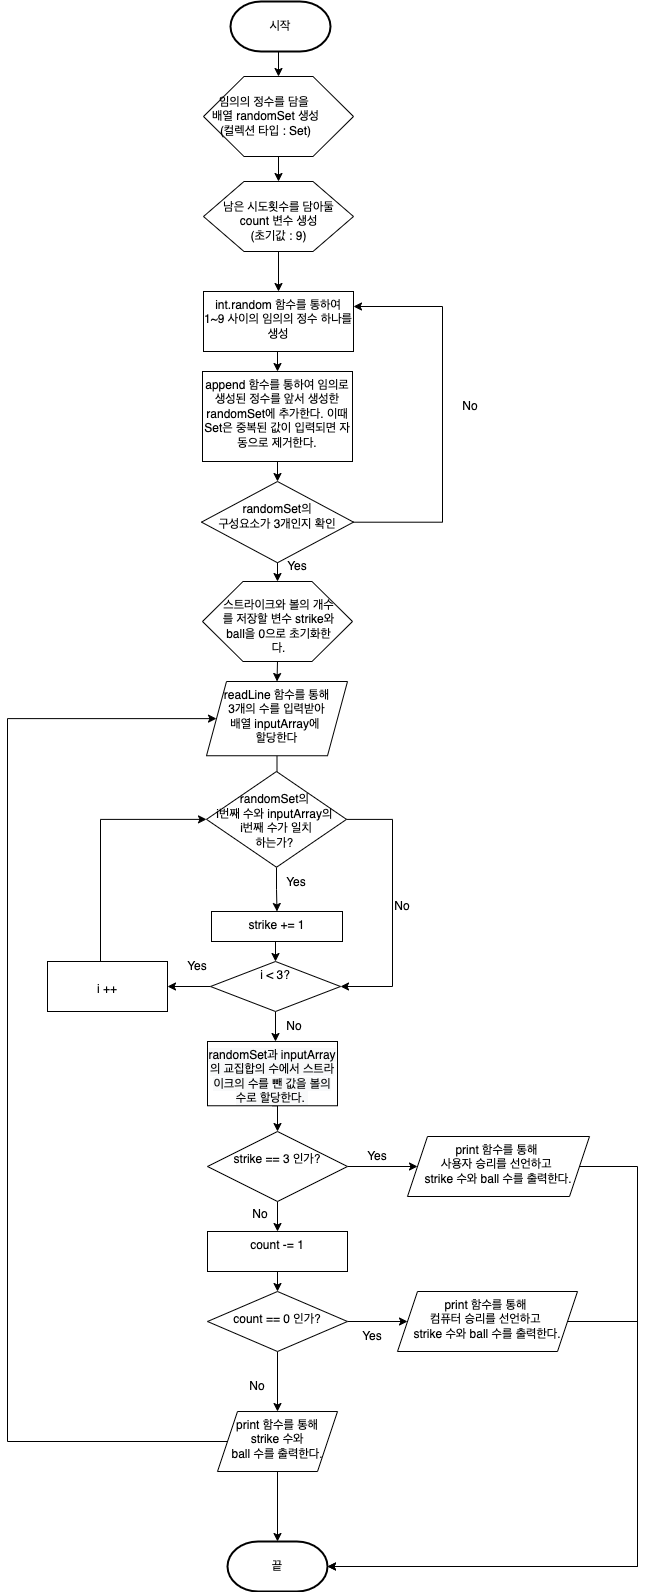

The diagram above was exported from draw.io. Its source (the exported page's mxGraphModel, read from the mxfile embedded in the PNG):
<mxGraphModel dx="934" dy="1827" grid="1" gridSize="10" guides="1" tooltips="1" connect="1" arrows="1" fold="1" page="1" pageScale="1" pageWidth="827" pageHeight="1169" math="0" shadow="0">
  <root>
    <mxCell id="WIyWlLk6GJQsqaUBKTNV-0" />
    <mxCell id="WIyWlLk6GJQsqaUBKTNV-1" parent="WIyWlLk6GJQsqaUBKTNV-0" />
    <mxCell id="taiErZsX27mkQF11gLRB-114" style="edgeStyle=orthogonalEdgeStyle;rounded=0;orthogonalLoop=1;jettySize=auto;html=1;exitX=0.5;exitY=1;exitDx=0;exitDy=0;exitPerimeter=0;entryX=0.5;entryY=0;entryDx=0;entryDy=0;" parent="WIyWlLk6GJQsqaUBKTNV-1" source="taiErZsX27mkQF11gLRB-6" target="taiErZsX27mkQF11gLRB-9" edge="1">
      <mxGeometry relative="1" as="geometry" />
    </mxCell>
    <mxCell id="taiErZsX27mkQF11gLRB-6" value="시작" style="strokeWidth=2;html=1;shape=mxgraph.flowchart.terminator;whiteSpace=wrap;" parent="WIyWlLk6GJQsqaUBKTNV-1" vertex="1">
      <mxGeometry x="273" y="-1130" width="100" height="50" as="geometry" />
    </mxCell>
    <mxCell id="taiErZsX27mkQF11gLRB-84" style="edgeStyle=orthogonalEdgeStyle;rounded=0;orthogonalLoop=1;jettySize=auto;html=1;exitX=0.5;exitY=1;exitDx=0;exitDy=0;entryX=0.5;entryY=0;entryDx=0;entryDy=0;" parent="WIyWlLk6GJQsqaUBKTNV-1" source="taiErZsX27mkQF11gLRB-9" target="taiErZsX27mkQF11gLRB-11" edge="1">
      <mxGeometry relative="1" as="geometry" />
    </mxCell>
    <mxCell id="taiErZsX27mkQF11gLRB-9" value="" style="verticalLabelPosition=bottom;verticalAlign=top;html=1;shape=hexagon;perimeter=hexagonPerimeter2;arcSize=6;size=0.27;" parent="WIyWlLk6GJQsqaUBKTNV-1" vertex="1">
      <mxGeometry x="246" y="-1055" width="150" height="80" as="geometry" />
    </mxCell>
    <mxCell id="taiErZsX27mkQF11gLRB-10" value="임의의 정수를 담을 &lt;br&gt;배열 randomSet 생성&lt;br&gt;(컬렉션 타입 : Set)" style="text;html=1;strokeColor=none;fillColor=none;align=center;verticalAlign=middle;whiteSpace=wrap;rounded=0;" parent="WIyWlLk6GJQsqaUBKTNV-1" vertex="1">
      <mxGeometry x="249.5" y="-1030" width="117" height="30" as="geometry" />
    </mxCell>
    <mxCell id="taiErZsX27mkQF11gLRB-83" style="edgeStyle=orthogonalEdgeStyle;rounded=0;orthogonalLoop=1;jettySize=auto;html=1;exitX=0.5;exitY=1;exitDx=0;exitDy=0;entryX=0.5;entryY=0;entryDx=0;entryDy=0;" parent="WIyWlLk6GJQsqaUBKTNV-1" source="taiErZsX27mkQF11gLRB-11" target="taiErZsX27mkQF11gLRB-23" edge="1">
      <mxGeometry relative="1" as="geometry" />
    </mxCell>
    <mxCell id="taiErZsX27mkQF11gLRB-11" value="" style="verticalLabelPosition=bottom;verticalAlign=top;html=1;shape=hexagon;perimeter=hexagonPerimeter2;arcSize=6;size=0.27;" parent="WIyWlLk6GJQsqaUBKTNV-1" vertex="1">
      <mxGeometry x="246" y="-950" width="150" height="70" as="geometry" />
    </mxCell>
    <mxCell id="taiErZsX27mkQF11gLRB-12" value="남은 시도횟수를 담아둘&lt;br&gt;count 변수 생성&lt;br&gt;(초기값 : 9)" style="text;html=1;strokeColor=none;fillColor=none;align=center;verticalAlign=middle;whiteSpace=wrap;rounded=0;" parent="WIyWlLk6GJQsqaUBKTNV-1" vertex="1">
      <mxGeometry x="262.5" y="-925" width="117" height="30" as="geometry" />
    </mxCell>
    <mxCell id="taiErZsX27mkQF11gLRB-31" style="edgeStyle=orthogonalEdgeStyle;rounded=0;orthogonalLoop=1;jettySize=auto;html=1;entryX=1;entryY=0.25;entryDx=0;entryDy=0;" parent="WIyWlLk6GJQsqaUBKTNV-1" source="taiErZsX27mkQF11gLRB-20" target="taiErZsX27mkQF11gLRB-23" edge="1">
      <mxGeometry relative="1" as="geometry">
        <Array as="points">
          <mxPoint x="485" y="-609" />
          <mxPoint x="485" y="-825" />
        </Array>
      </mxGeometry>
    </mxCell>
    <mxCell id="taiErZsX27mkQF11gLRB-80" style="edgeStyle=orthogonalEdgeStyle;rounded=0;orthogonalLoop=1;jettySize=auto;html=1;exitX=0.5;exitY=1;exitDx=0;exitDy=0;entryX=0.5;entryY=0;entryDx=0;entryDy=0;" parent="WIyWlLk6GJQsqaUBKTNV-1" source="taiErZsX27mkQF11gLRB-20" target="taiErZsX27mkQF11gLRB-38" edge="1">
      <mxGeometry relative="1" as="geometry" />
    </mxCell>
    <mxCell id="taiErZsX27mkQF11gLRB-20" value="&lt;br&gt;randomSet의&lt;br&gt;구성요소가 3개인지 확인" style="rhombus;whiteSpace=wrap;html=1;verticalAlign=top;arcSize=6;" parent="WIyWlLk6GJQsqaUBKTNV-1" vertex="1">
      <mxGeometry x="244" y="-650" width="152" height="81.25" as="geometry" />
    </mxCell>
    <mxCell id="taiErZsX27mkQF11gLRB-82" style="edgeStyle=orthogonalEdgeStyle;rounded=0;orthogonalLoop=1;jettySize=auto;html=1;exitX=0.5;exitY=1;exitDx=0;exitDy=0;entryX=0.5;entryY=0;entryDx=0;entryDy=0;" parent="WIyWlLk6GJQsqaUBKTNV-1" source="taiErZsX27mkQF11gLRB-23" target="taiErZsX27mkQF11gLRB-30" edge="1">
      <mxGeometry relative="1" as="geometry" />
    </mxCell>
    <mxCell id="taiErZsX27mkQF11gLRB-23" value="int.random 함수를 통하여 1~9 사이의 임의의 정수 하나를 생성" style="whiteSpace=wrap;html=1;verticalAlign=top;arcSize=6;" parent="WIyWlLk6GJQsqaUBKTNV-1" vertex="1">
      <mxGeometry x="246" y="-840" width="150" height="60" as="geometry" />
    </mxCell>
    <mxCell id="taiErZsX27mkQF11gLRB-81" style="edgeStyle=orthogonalEdgeStyle;rounded=0;orthogonalLoop=1;jettySize=auto;html=1;exitX=0.5;exitY=1;exitDx=0;exitDy=0;entryX=0.5;entryY=0;entryDx=0;entryDy=0;" parent="WIyWlLk6GJQsqaUBKTNV-1" source="taiErZsX27mkQF11gLRB-30" target="taiErZsX27mkQF11gLRB-20" edge="1">
      <mxGeometry relative="1" as="geometry" />
    </mxCell>
    <mxCell id="taiErZsX27mkQF11gLRB-30" value="append 함수를 통하여 임의로 생성된 정수를 앞서 생성한 randomSet에 추가한다. 이때 Set은 중복된 값이 입력되면 자동으로 제거한다." style="whiteSpace=wrap;html=1;verticalAlign=top;arcSize=6;" parent="WIyWlLk6GJQsqaUBKTNV-1" vertex="1">
      <mxGeometry x="245" y="-760" width="150" height="90" as="geometry" />
    </mxCell>
    <mxCell id="taiErZsX27mkQF11gLRB-36" value="" style="edgeStyle=orthogonalEdgeStyle;rounded=0;orthogonalLoop=1;jettySize=auto;html=1;" parent="WIyWlLk6GJQsqaUBKTNV-1" source="taiErZsX27mkQF11gLRB-32" target="taiErZsX27mkQF11gLRB-35" edge="1">
      <mxGeometry relative="1" as="geometry" />
    </mxCell>
    <mxCell id="taiErZsX27mkQF11gLRB-32" value="readLine 함수를 통해&lt;br&gt;3개의 수를 입력받아&lt;br&gt;배열 inputArray에 &lt;br&gt;할당한다" style="shape=parallelogram;perimeter=parallelogramPerimeter;whiteSpace=wrap;html=1;fixedSize=1;verticalAlign=top;arcSize=6;" parent="WIyWlLk6GJQsqaUBKTNV-1" vertex="1">
      <mxGeometry x="249" y="-450" width="141" height="74.25" as="geometry" />
    </mxCell>
    <mxCell id="taiErZsX27mkQF11gLRB-49" style="edgeStyle=orthogonalEdgeStyle;rounded=0;orthogonalLoop=1;jettySize=auto;html=1;entryX=1;entryY=0.5;entryDx=0;entryDy=0;" parent="WIyWlLk6GJQsqaUBKTNV-1" source="taiErZsX27mkQF11gLRB-35" target="taiErZsX27mkQF11gLRB-46" edge="1">
      <mxGeometry relative="1" as="geometry">
        <Array as="points">
          <mxPoint x="435" y="-312" />
          <mxPoint x="435" y="-145" />
        </Array>
      </mxGeometry>
    </mxCell>
    <mxCell id="taiErZsX27mkQF11gLRB-111" style="edgeStyle=orthogonalEdgeStyle;rounded=0;orthogonalLoop=1;jettySize=auto;html=1;entryX=0.5;entryY=0;entryDx=0;entryDy=0;" parent="WIyWlLk6GJQsqaUBKTNV-1" source="taiErZsX27mkQF11gLRB-35" target="taiErZsX27mkQF11gLRB-45" edge="1">
      <mxGeometry relative="1" as="geometry" />
    </mxCell>
    <mxCell id="taiErZsX27mkQF11gLRB-35" value="&lt;br&gt;randomSet의 &lt;br&gt;i번째 수와 inputArray의 &lt;br&gt;i번째 수가 일치&lt;br&gt;하는가?&amp;nbsp;" style="rhombus;whiteSpace=wrap;html=1;verticalAlign=top;arcSize=6;" parent="WIyWlLk6GJQsqaUBKTNV-1" vertex="1">
      <mxGeometry x="249" y="-360" width="140" height="95.74" as="geometry" />
    </mxCell>
    <mxCell id="taiErZsX27mkQF11gLRB-79" style="edgeStyle=orthogonalEdgeStyle;rounded=0;orthogonalLoop=1;jettySize=auto;html=1;exitX=0.5;exitY=1;exitDx=0;exitDy=0;entryX=0.5;entryY=0;entryDx=0;entryDy=0;" parent="WIyWlLk6GJQsqaUBKTNV-1" source="taiErZsX27mkQF11gLRB-38" target="taiErZsX27mkQF11gLRB-32" edge="1">
      <mxGeometry relative="1" as="geometry" />
    </mxCell>
    <mxCell id="taiErZsX27mkQF11gLRB-38" value="" style="verticalLabelPosition=bottom;verticalAlign=top;html=1;shape=hexagon;perimeter=hexagonPerimeter2;arcSize=6;size=0.27;" parent="WIyWlLk6GJQsqaUBKTNV-1" vertex="1">
      <mxGeometry x="245" y="-550" width="150" height="80" as="geometry" />
    </mxCell>
    <mxCell id="taiErZsX27mkQF11gLRB-39" value="스트라이크와 볼의 개수를 저장할 변수 strike와 ball을 0으로 초기화한다." style="text;html=1;strokeColor=none;fillColor=none;align=center;verticalAlign=middle;whiteSpace=wrap;rounded=0;" parent="WIyWlLk6GJQsqaUBKTNV-1" vertex="1">
      <mxGeometry x="263" y="-520" width="117" height="30" as="geometry" />
    </mxCell>
    <mxCell id="taiErZsX27mkQF11gLRB-76" style="edgeStyle=orthogonalEdgeStyle;rounded=0;orthogonalLoop=1;jettySize=auto;html=1;exitX=0.5;exitY=1;exitDx=0;exitDy=0;entryX=0.5;entryY=0;entryDx=0;entryDy=0;" parent="WIyWlLk6GJQsqaUBKTNV-1" source="taiErZsX27mkQF11gLRB-42" target="taiErZsX27mkQF11gLRB-59" edge="1">
      <mxGeometry relative="1" as="geometry" />
    </mxCell>
    <mxCell id="taiErZsX27mkQF11gLRB-42" value="&lt;span style=&quot;color: rgb(0 , 0 , 0) ; font-family: &amp;#34;helvetica&amp;#34; ; font-size: 12px ; font-style: normal ; font-weight: 400 ; letter-spacing: normal ; text-align: center ; text-indent: 0px ; text-transform: none ; word-spacing: 0px ; background-color: rgb(248 , 249 , 250) ; display: inline ; float: none&quot;&gt;randomSet과 inputArray의 교집합의 수에서 스트라이크의 수를 뺀 값을 볼의 수로 할당한다.&amp;nbsp;&lt;/span&gt;" style="whiteSpace=wrap;html=1;verticalAlign=top;arcSize=6;" parent="WIyWlLk6GJQsqaUBKTNV-1" vertex="1">
      <mxGeometry x="250" y="-90" width="130" height="64.26" as="geometry" />
    </mxCell>
    <mxCell id="taiErZsX27mkQF11gLRB-44" value="Yes" style="text;html=1;strokeColor=none;fillColor=none;align=center;verticalAlign=middle;whiteSpace=wrap;rounded=0;" parent="WIyWlLk6GJQsqaUBKTNV-1" vertex="1">
      <mxGeometry x="309" y="-264.26" width="60" height="30" as="geometry" />
    </mxCell>
    <mxCell id="taiErZsX27mkQF11gLRB-78" style="edgeStyle=orthogonalEdgeStyle;rounded=0;orthogonalLoop=1;jettySize=auto;html=1;exitX=0.5;exitY=1;exitDx=0;exitDy=0;entryX=0.5;entryY=0;entryDx=0;entryDy=0;" parent="WIyWlLk6GJQsqaUBKTNV-1" source="taiErZsX27mkQF11gLRB-45" target="taiErZsX27mkQF11gLRB-46" edge="1">
      <mxGeometry relative="1" as="geometry" />
    </mxCell>
    <mxCell id="taiErZsX27mkQF11gLRB-45" value="&lt;font face=&quot;helvetica&quot;&gt;strike += 1&lt;/font&gt;" style="whiteSpace=wrap;html=1;verticalAlign=top;arcSize=6;" parent="WIyWlLk6GJQsqaUBKTNV-1" vertex="1">
      <mxGeometry x="254" y="-220" width="131" height="30" as="geometry" />
    </mxCell>
    <mxCell id="taiErZsX27mkQF11gLRB-53" value="" style="edgeStyle=orthogonalEdgeStyle;rounded=0;orthogonalLoop=1;jettySize=auto;html=1;" parent="WIyWlLk6GJQsqaUBKTNV-1" source="taiErZsX27mkQF11gLRB-46" target="taiErZsX27mkQF11gLRB-52" edge="1">
      <mxGeometry relative="1" as="geometry" />
    </mxCell>
    <mxCell id="taiErZsX27mkQF11gLRB-106" style="edgeStyle=orthogonalEdgeStyle;rounded=0;orthogonalLoop=1;jettySize=auto;html=1;exitX=0.5;exitY=1;exitDx=0;exitDy=0;" parent="WIyWlLk6GJQsqaUBKTNV-1" source="taiErZsX27mkQF11gLRB-46" edge="1">
      <mxGeometry relative="1" as="geometry">
        <mxPoint x="318" y="-90" as="targetPoint" />
      </mxGeometry>
    </mxCell>
    <mxCell id="taiErZsX27mkQF11gLRB-46" value="i &amp;lt; 3?" style="rhombus;whiteSpace=wrap;html=1;verticalAlign=top;arcSize=6;" parent="WIyWlLk6GJQsqaUBKTNV-1" vertex="1">
      <mxGeometry x="253" y="-170" width="130" height="50" as="geometry" />
    </mxCell>
    <mxCell id="taiErZsX27mkQF11gLRB-50" value="No" style="text;html=1;strokeColor=none;fillColor=none;align=center;verticalAlign=middle;whiteSpace=wrap;rounded=0;" parent="WIyWlLk6GJQsqaUBKTNV-1" vertex="1">
      <mxGeometry x="415" y="-240" width="60" height="30" as="geometry" />
    </mxCell>
    <mxCell id="taiErZsX27mkQF11gLRB-54" style="edgeStyle=orthogonalEdgeStyle;rounded=0;orthogonalLoop=1;jettySize=auto;html=1;entryX=0;entryY=0.5;entryDx=0;entryDy=0;" parent="WIyWlLk6GJQsqaUBKTNV-1" source="taiErZsX27mkQF11gLRB-52" target="taiErZsX27mkQF11gLRB-35" edge="1">
      <mxGeometry relative="1" as="geometry">
        <Array as="points">
          <mxPoint x="143" y="-312" />
        </Array>
      </mxGeometry>
    </mxCell>
    <mxCell id="taiErZsX27mkQF11gLRB-52" value="&lt;br&gt;i ++" style="whiteSpace=wrap;html=1;verticalAlign=top;arcSize=6;" parent="WIyWlLk6GJQsqaUBKTNV-1" vertex="1">
      <mxGeometry x="90" y="-170" width="120" height="50" as="geometry" />
    </mxCell>
    <mxCell id="taiErZsX27mkQF11gLRB-55" value="Yes" style="text;html=1;strokeColor=none;fillColor=none;align=center;verticalAlign=middle;whiteSpace=wrap;rounded=0;" parent="WIyWlLk6GJQsqaUBKTNV-1" vertex="1">
      <mxGeometry x="210" y="-180" width="60" height="30" as="geometry" />
    </mxCell>
    <mxCell id="taiErZsX27mkQF11gLRB-56" value="No" style="text;html=1;strokeColor=none;fillColor=none;align=center;verticalAlign=middle;whiteSpace=wrap;rounded=0;" parent="WIyWlLk6GJQsqaUBKTNV-1" vertex="1">
      <mxGeometry x="306.5" y="-120" width="60" height="30" as="geometry" />
    </mxCell>
    <mxCell id="taiErZsX27mkQF11gLRB-92" style="edgeStyle=orthogonalEdgeStyle;rounded=0;orthogonalLoop=1;jettySize=auto;html=1;entryX=0;entryY=0.5;entryDx=0;entryDy=0;" parent="WIyWlLk6GJQsqaUBKTNV-1" source="taiErZsX27mkQF11gLRB-58" target="taiErZsX27mkQF11gLRB-32" edge="1">
      <mxGeometry relative="1" as="geometry">
        <Array as="points">
          <mxPoint x="50" y="310" />
          <mxPoint x="50" y="-413" />
        </Array>
      </mxGeometry>
    </mxCell>
    <mxCell id="taiErZsX27mkQF11gLRB-103" style="edgeStyle=orthogonalEdgeStyle;rounded=0;orthogonalLoop=1;jettySize=auto;html=1;entryX=0.5;entryY=0;entryDx=0;entryDy=0;entryPerimeter=0;" parent="WIyWlLk6GJQsqaUBKTNV-1" source="taiErZsX27mkQF11gLRB-58" target="taiErZsX27mkQF11gLRB-94" edge="1">
      <mxGeometry relative="1" as="geometry" />
    </mxCell>
    <mxCell id="taiErZsX27mkQF11gLRB-58" value="print 함수를 통해&lt;br&gt;strike 수와&lt;br&gt;ball 수를 출력한다." style="shape=parallelogram;perimeter=parallelogramPerimeter;whiteSpace=wrap;html=1;fixedSize=1;verticalAlign=top;arcSize=6;" parent="WIyWlLk6GJQsqaUBKTNV-1" vertex="1">
      <mxGeometry x="260" y="280.005" width="120" height="60" as="geometry" />
    </mxCell>
    <mxCell id="taiErZsX27mkQF11gLRB-61" value="" style="edgeStyle=orthogonalEdgeStyle;rounded=0;orthogonalLoop=1;jettySize=auto;html=1;" parent="WIyWlLk6GJQsqaUBKTNV-1" source="taiErZsX27mkQF11gLRB-59" target="taiErZsX27mkQF11gLRB-60" edge="1">
      <mxGeometry relative="1" as="geometry" />
    </mxCell>
    <mxCell id="taiErZsX27mkQF11gLRB-75" style="edgeStyle=orthogonalEdgeStyle;rounded=0;orthogonalLoop=1;jettySize=auto;html=1;exitX=0.5;exitY=1;exitDx=0;exitDy=0;" parent="WIyWlLk6GJQsqaUBKTNV-1" source="taiErZsX27mkQF11gLRB-59" target="taiErZsX27mkQF11gLRB-65" edge="1">
      <mxGeometry relative="1" as="geometry" />
    </mxCell>
    <mxCell id="taiErZsX27mkQF11gLRB-59" value="&lt;br&gt;strike == 3 인가?" style="rhombus;whiteSpace=wrap;html=1;verticalAlign=top;arcSize=6;" parent="WIyWlLk6GJQsqaUBKTNV-1" vertex="1">
      <mxGeometry x="250" width="140" height="70" as="geometry" />
    </mxCell>
    <mxCell id="taiErZsX27mkQF11gLRB-96" style="edgeStyle=orthogonalEdgeStyle;rounded=0;orthogonalLoop=1;jettySize=auto;html=1;exitX=1;exitY=0.5;exitDx=0;exitDy=0;entryX=1;entryY=0.5;entryDx=0;entryDy=0;entryPerimeter=0;" parent="WIyWlLk6GJQsqaUBKTNV-1" source="taiErZsX27mkQF11gLRB-60" target="taiErZsX27mkQF11gLRB-94" edge="1">
      <mxGeometry relative="1" as="geometry">
        <Array as="points">
          <mxPoint x="680" y="35" />
          <mxPoint x="680" y="435" />
        </Array>
      </mxGeometry>
    </mxCell>
    <mxCell id="taiErZsX27mkQF11gLRB-60" value="print 함수를 통해 &lt;br&gt;사용자 승리를 선언하고 &lt;br&gt;strike 수와 ball 수를 출력한다." style="shape=parallelogram;perimeter=parallelogramPerimeter;whiteSpace=wrap;html=1;fixedSize=1;verticalAlign=top;arcSize=6;" parent="WIyWlLk6GJQsqaUBKTNV-1" vertex="1">
      <mxGeometry x="450" y="5" width="182" height="60" as="geometry" />
    </mxCell>
    <mxCell id="taiErZsX27mkQF11gLRB-62" value="Yes" style="text;html=1;strokeColor=none;fillColor=none;align=center;verticalAlign=middle;whiteSpace=wrap;rounded=0;" parent="WIyWlLk6GJQsqaUBKTNV-1" vertex="1">
      <mxGeometry x="390" y="10" width="60" height="30" as="geometry" />
    </mxCell>
    <mxCell id="taiErZsX27mkQF11gLRB-64" value="No" style="text;html=1;strokeColor=none;fillColor=none;align=center;verticalAlign=middle;whiteSpace=wrap;rounded=0;" parent="WIyWlLk6GJQsqaUBKTNV-1" vertex="1">
      <mxGeometry x="273" y="68" width="60" height="30" as="geometry" />
    </mxCell>
    <mxCell id="taiErZsX27mkQF11gLRB-71" style="edgeStyle=orthogonalEdgeStyle;rounded=0;orthogonalLoop=1;jettySize=auto;html=1;exitX=0.5;exitY=1;exitDx=0;exitDy=0;entryX=0.5;entryY=0;entryDx=0;entryDy=0;" parent="WIyWlLk6GJQsqaUBKTNV-1" source="taiErZsX27mkQF11gLRB-65" target="taiErZsX27mkQF11gLRB-66" edge="1">
      <mxGeometry relative="1" as="geometry" />
    </mxCell>
    <mxCell id="taiErZsX27mkQF11gLRB-65" value="&lt;font face=&quot;helvetica&quot;&gt;count -= 1&lt;/font&gt;" style="whiteSpace=wrap;html=1;verticalAlign=top;arcSize=6;" parent="WIyWlLk6GJQsqaUBKTNV-1" vertex="1">
      <mxGeometry x="250" y="100" width="140" height="40" as="geometry" />
    </mxCell>
    <mxCell id="taiErZsX27mkQF11gLRB-70" style="edgeStyle=orthogonalEdgeStyle;rounded=0;orthogonalLoop=1;jettySize=auto;html=1;exitX=0.5;exitY=1;exitDx=0;exitDy=0;" parent="WIyWlLk6GJQsqaUBKTNV-1" source="taiErZsX27mkQF11gLRB-66" target="taiErZsX27mkQF11gLRB-58" edge="1">
      <mxGeometry relative="1" as="geometry" />
    </mxCell>
    <mxCell id="taiErZsX27mkQF11gLRB-99" style="edgeStyle=orthogonalEdgeStyle;rounded=0;orthogonalLoop=1;jettySize=auto;html=1;entryX=0;entryY=0.5;entryDx=0;entryDy=0;" parent="WIyWlLk6GJQsqaUBKTNV-1" source="taiErZsX27mkQF11gLRB-66" target="taiErZsX27mkQF11gLRB-68" edge="1">
      <mxGeometry relative="1" as="geometry" />
    </mxCell>
    <mxCell id="taiErZsX27mkQF11gLRB-66" value="&lt;br&gt;count == 0 인가?" style="rhombus;whiteSpace=wrap;html=1;verticalAlign=top;arcSize=6;" parent="WIyWlLk6GJQsqaUBKTNV-1" vertex="1">
      <mxGeometry x="250" y="160" width="140" height="60" as="geometry" />
    </mxCell>
    <mxCell id="taiErZsX27mkQF11gLRB-97" style="edgeStyle=orthogonalEdgeStyle;rounded=0;orthogonalLoop=1;jettySize=auto;html=1;entryX=1;entryY=0.5;entryDx=0;entryDy=0;entryPerimeter=0;exitX=1;exitY=0.5;exitDx=0;exitDy=0;" parent="WIyWlLk6GJQsqaUBKTNV-1" source="taiErZsX27mkQF11gLRB-68" target="taiErZsX27mkQF11gLRB-94" edge="1">
      <mxGeometry relative="1" as="geometry">
        <Array as="points">
          <mxPoint x="680" y="190" />
          <mxPoint x="680" y="435" />
        </Array>
      </mxGeometry>
    </mxCell>
    <mxCell id="taiErZsX27mkQF11gLRB-68" value="print 함수를 통해 &lt;br&gt;컴퓨터 승리를 선언하고 &lt;br&gt;strike 수와 ball 수를 출력한다." style="shape=parallelogram;perimeter=parallelogramPerimeter;whiteSpace=wrap;html=1;fixedSize=1;verticalAlign=top;arcSize=6;" parent="WIyWlLk6GJQsqaUBKTNV-1" vertex="1">
      <mxGeometry x="440" y="160" width="180" height="60" as="geometry" />
    </mxCell>
    <mxCell id="taiErZsX27mkQF11gLRB-69" value="Yes" style="text;html=1;strokeColor=none;fillColor=none;align=center;verticalAlign=middle;whiteSpace=wrap;rounded=0;" parent="WIyWlLk6GJQsqaUBKTNV-1" vertex="1">
      <mxGeometry x="385" y="190" width="60" height="30" as="geometry" />
    </mxCell>
    <mxCell id="taiErZsX27mkQF11gLRB-86" value="Yes" style="text;html=1;strokeColor=none;fillColor=none;align=center;verticalAlign=middle;whiteSpace=wrap;rounded=0;" parent="WIyWlLk6GJQsqaUBKTNV-1" vertex="1">
      <mxGeometry x="310" y="-580" width="60" height="30" as="geometry" />
    </mxCell>
    <mxCell id="taiErZsX27mkQF11gLRB-87" value="No" style="text;html=1;strokeColor=none;fillColor=none;align=center;verticalAlign=middle;whiteSpace=wrap;rounded=0;" parent="WIyWlLk6GJQsqaUBKTNV-1" vertex="1">
      <mxGeometry x="483" y="-740" width="60" height="30" as="geometry" />
    </mxCell>
    <mxCell id="taiErZsX27mkQF11gLRB-93" value="No" style="text;html=1;strokeColor=none;fillColor=none;align=center;verticalAlign=middle;whiteSpace=wrap;rounded=0;" parent="WIyWlLk6GJQsqaUBKTNV-1" vertex="1">
      <mxGeometry x="270" y="240" width="60" height="30" as="geometry" />
    </mxCell>
    <mxCell id="taiErZsX27mkQF11gLRB-94" value="끝" style="strokeWidth=2;html=1;shape=mxgraph.flowchart.terminator;whiteSpace=wrap;" parent="WIyWlLk6GJQsqaUBKTNV-1" vertex="1">
      <mxGeometry x="270" y="410" width="100" height="50" as="geometry" />
    </mxCell>
  </root>
</mxGraphModel>